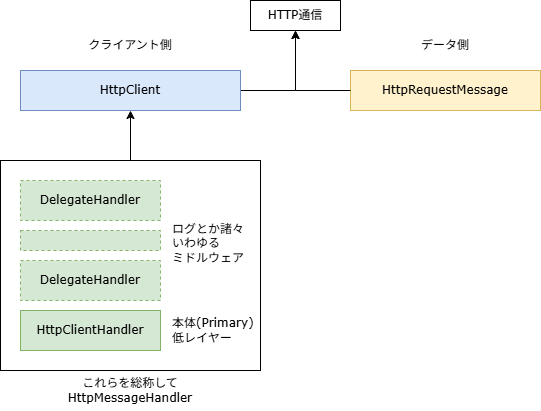

The diagram above was exported from draw.io. Its source (the exported page's mxGraphModel, read from the mxfile embedded in the PNG):
<mxGraphModel dx="1254" dy="420" grid="1" gridSize="10" guides="1" tooltips="1" connect="1" arrows="1" fold="1" page="1" pageScale="1" pageWidth="1169" pageHeight="827" background="#ffffff" math="0" shadow="0">
  <root>
    <mxCell id="0" />
    <mxCell id="1" parent="0" />
    <mxCell id="IwaWNR7xNRovn3O6PTu3-26" value="" style="rounded=0;whiteSpace=wrap;html=1;align=center;verticalAlign=middle;fontFamily=Verdana;fontSize=12;fontColor=default;fillColor=none;gradientColor=none;" parent="1" vertex="1">
      <mxGeometry x="330" y="190" width="260" height="210" as="geometry" />
    </mxCell>
    <mxCell id="IwaWNR7xNRovn3O6PTu3-12" style="edgeStyle=orthogonalEdgeStyle;html=1;exitX=1;exitY=0.5;exitDx=0;exitDy=0;entryX=0.5;entryY=1;entryDx=0;entryDy=0;rounded=0;curved=0;" parent="1" source="7" target="IwaWNR7xNRovn3O6PTu3-10" edge="1">
      <mxGeometry relative="1" as="geometry" />
    </mxCell>
    <mxCell id="7" value="HttpClient" style="rounded=0;whiteSpace=wrap;html=1;fillColor=#dae8fc;strokeColor=#6c8ebf;fontFamily=Verdana;" parent="1" vertex="1">
      <mxGeometry x="350" y="100" width="220" height="40" as="geometry" />
    </mxCell>
    <mxCell id="8" value="DelegateHandler" style="rounded=0;whiteSpace=wrap;html=1;fillColor=#d5e8d4;strokeColor=#82b366;fontFamily=Verdana;dashed=1;" parent="1" vertex="1">
      <mxGeometry x="350" y="290" width="140" height="40" as="geometry" />
    </mxCell>
    <mxCell id="9" value="HttpClientHandler" style="rounded=0;whiteSpace=wrap;html=1;fillColor=#d5e8d4;strokeColor=#82b366;fontFamily=Verdana;" parent="1" vertex="1">
      <mxGeometry x="350" y="340" width="140" height="40" as="geometry" />
    </mxCell>
    <mxCell id="IwaWNR7xNRovn3O6PTu3-9" value="HttpRequestMessage" style="rounded=0;whiteSpace=wrap;html=1;fillColor=#fff2cc;strokeColor=#d6b656;fontFamily=Verdana;" parent="1" vertex="1">
      <mxGeometry x="680" y="100" width="190" height="40" as="geometry" />
    </mxCell>
    <mxCell id="IwaWNR7xNRovn3O6PTu3-10" value="HTTP通信" style="text;html=1;align=center;verticalAlign=middle;whiteSpace=wrap;rounded=0;fontFamily=Verdana;strokeColor=default;" parent="1" vertex="1">
      <mxGeometry x="580" y="30" width="90" height="30" as="geometry" />
    </mxCell>
    <mxCell id="IwaWNR7xNRovn3O6PTu3-13" style="edgeStyle=orthogonalEdgeStyle;html=1;exitX=0;exitY=0.5;exitDx=0;exitDy=0;entryX=0.5;entryY=1;entryDx=0;entryDy=0;rounded=0;curved=0;" parent="1" source="IwaWNR7xNRovn3O6PTu3-9" target="IwaWNR7xNRovn3O6PTu3-10" edge="1">
      <mxGeometry relative="1" as="geometry">
        <mxPoint x="480" y="130" as="sourcePoint" />
        <mxPoint x="585" y="80" as="targetPoint" />
      </mxGeometry>
    </mxCell>
    <mxCell id="IwaWNR7xNRovn3O6PTu3-14" value="DelegateHandler" style="rounded=0;whiteSpace=wrap;html=1;fillColor=#d5e8d4;strokeColor=#82b366;fontFamily=Verdana;dashed=1;" parent="1" vertex="1">
      <mxGeometry x="350" y="210" width="140" height="40" as="geometry" />
    </mxCell>
    <mxCell id="IwaWNR7xNRovn3O6PTu3-16" value="&lt;div&gt;ログとか諸々&lt;/div&gt;いわゆる&lt;div&gt;ミドルウェア&lt;/div&gt;" style="text;html=1;align=left;verticalAlign=middle;whiteSpace=wrap;rounded=0;fontFamily=Verdana;fontSize=12;fontColor=default;" parent="1" vertex="1">
      <mxGeometry x="500" y="247.5" width="90" height="50" as="geometry" />
    </mxCell>
    <mxCell id="IwaWNR7xNRovn3O6PTu3-17" value="本体(Primary)&lt;div&gt;低レイヤー&lt;/div&gt;" style="text;html=1;align=left;verticalAlign=middle;whiteSpace=wrap;rounded=0;fontFamily=Verdana;fontSize=12;fontColor=default;" parent="1" vertex="1">
      <mxGeometry x="500" y="345" width="90" height="30" as="geometry" />
    </mxCell>
    <mxCell id="IwaWNR7xNRovn3O6PTu3-18" value="クライアント側" style="text;html=1;align=center;verticalAlign=middle;whiteSpace=wrap;rounded=0;fontFamily=Verdana;fontSize=12;fontColor=default;" parent="1" vertex="1">
      <mxGeometry x="410" y="60" width="100" height="30" as="geometry" />
    </mxCell>
    <mxCell id="IwaWNR7xNRovn3O6PTu3-19" value="データ側" style="text;html=1;align=center;verticalAlign=middle;whiteSpace=wrap;rounded=0;fontFamily=Verdana;fontSize=12;fontColor=default;" parent="1" vertex="1">
      <mxGeometry x="725" y="60" width="100" height="30" as="geometry" />
    </mxCell>
    <mxCell id="IwaWNR7xNRovn3O6PTu3-25" value="&lt;div&gt;これらを総称して&lt;/div&gt;HttpMessageHandler" style="text;html=1;align=center;verticalAlign=middle;whiteSpace=wrap;rounded=0;fontFamily=Verdana;fontSize=12;fontColor=default;" parent="1" vertex="1">
      <mxGeometry x="380" y="400" width="160" height="40" as="geometry" />
    </mxCell>
    <mxCell id="IwaWNR7xNRovn3O6PTu3-27" style="edgeStyle=orthogonalEdgeStyle;html=1;exitX=0.5;exitY=0;exitDx=0;exitDy=0;entryX=0.5;entryY=1;entryDx=0;entryDy=0;fontFamily=Verdana;fontSize=12;fontColor=default;" parent="1" source="IwaWNR7xNRovn3O6PTu3-26" target="7" edge="1">
      <mxGeometry relative="1" as="geometry" />
    </mxCell>
    <mxCell id="10" value="" style="rounded=0;whiteSpace=wrap;html=1;fillColor=#d5e8d4;strokeColor=#82b366;fontFamily=Verdana;dashed=1;" parent="1" vertex="1">
      <mxGeometry x="350" y="260" width="140" height="20" as="geometry" />
    </mxCell>
  </root>
</mxGraphModel>